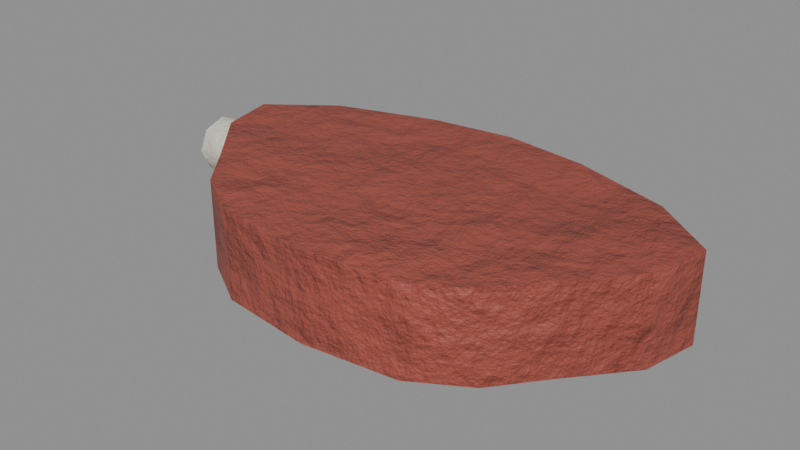 # Source: food_meat_salted.blend  (saved by Blender 5.0.119; exported with 4.5.12 LTS)
import bpy
from mathutils import Matrix  # noqa: F401  (used for matrix-valued properties, if any)

bpy.ops.wm.read_factory_settings(use_empty=True)
scene = bpy.context.scene
scene.name = 'food_meat_salted'

# ---- collections
col_food_meat_salted = bpy.data.collections.new('food_meat_salted'); scene.collection.children.link(col_food_meat_salted)

# ---- materials (node trees are filled in below, after node groups)
mat_item_9a4a3e_5 = bpy.data.materials.new('Item_9a4a3e_5')
mat_item_eeeadc_6 = bpy.data.materials.new('Item_eeeadc_6')
mat_bone = bpy.data.materials.new('Bone')

# ---- material node trees
mat_item_9a4a3e_5.use_nodes = True; mat_item_9a4a3e_5.node_tree.nodes.clear()
_N = mat_item_9a4a3e_5.node_tree.nodes; _L = mat_item_9a4a3e_5.node_tree.links
n0 = _N.new('ShaderNodeBsdfPrincipled'); n0.name = 'Principled BSDF'; n0.location = (-200, 100)
n0.inputs[2].default_value = 0.55
n1 = _N.new('ShaderNodeOutputMaterial'); n1.name = 'Material Output'; n1.location = (200, 100)
n2 = _N.new('ShaderNodeTexCoord'); n2.name = 'Texture Coordinate'; n2.location = (0, 0)
n3 = _N.new('ShaderNodeMapping'); n3.name = 'Mapping'; n3.location = (0, 0)
n4 = _N.new('ShaderNodeTexNoise'); n4.name = 'Noise Texture'; n4.location = (0, 0)
n4.width = 145
n4.inputs[2].default_value = 2.2
n4.inputs[3].default_value = 3.0
n5 = _N.new('ShaderNodeValToRGB'); n5.name = 'Color Ramp'; n5.location = (0, 0)
while len(n5.color_ramp.elements) > 1: n5.color_ramp.elements.remove(n5.color_ramp.elements[-1])
n5.color_ramp.elements[0].position = 0.3; n5.color_ramp.elements[0].color = (0.2714, 0.05752, 0.04046, 1.0)
_e = n5.color_ramp.elements.new(0.5); _e.color = (0.3231, 0.06848, 0.04817, 1.0)
_e = n5.color_ramp.elements.new(0.72); _e.color = (0.4059, 0.08601, 0.0605, 1.0)
n6 = _N.new('ShaderNodeSeparateXYZ'); n6.name = 'Separate XYZ'; n6.location = (0, 0)
n7 = _N.new('ShaderNodeMath'); n7.name = 'Math'; n7.location = (0, 0)
n7.operation = 'SUBTRACT'
n7.use_clamp = True
n7.inputs[0].default_value = 0.45
n8 = _N.new('ShaderNodeTexNoise'); n8.name = 'Noise Texture.001'; n8.location = (0, 0)
n8.width = 145
n8.inputs[3].default_value = 5.0
n8.inputs[4].default_value = 0.6
n9 = _N.new('ShaderNodeMath'); n9.name = 'Math.001'; n9.location = (0, 0)
n9.operation = 'MULTIPLY'
n9.inputs[1].default_value = 1.2
n10 = _N.new('ShaderNodeMath'); n10.name = 'Math.002'; n10.location = (0, 0)
n10.operation = 'MULTIPLY'
n11 = _N.new('ShaderNodeMath'); n11.name = 'Math.003'; n11.location = (0, 0)
n12 = _N.new('ShaderNodeMath'); n12.name = 'Math.004'; n12.location = (0, 0)
n12.operation = 'MULTIPLY'
n12.use_clamp = True
n12.inputs[1].default_value = 0.05
n13 = _N.new('ShaderNodeValToRGB'); n13.name = 'Color Ramp.001'; n13.location = (0, 0)
while len(n13.color_ramp.elements) > 1: n13.color_ramp.elements.remove(n13.color_ramp.elements[-1])
n13.color_ramp.elements[0].position = 0.45; n13.color_ramp.elements[0].color = (0.0, 0.0, 0.0, 1.0)
_e = n13.color_ramp.elements.new(0.95); _e.color = (0.85, 0.85, 0.85, 1.0)
n14 = _N.new('ShaderNodeMix'); n14.name = 'Mix'; n14.location = (0, 0)
n14.data_type = 'RGBA'
n14.inputs[7].default_value = (0.4793, 0.2961, 0.15, 1.0)
n15 = _N.new('ShaderNodeTexNoise'); n15.name = 'Noise Texture.002'; n15.location = (0, 0)
n15.width = 145
n15.inputs[2].default_value = 30.0
n15.inputs[3].default_value = 6.0
n15.inputs[4].default_value = 0.6
n16 = _N.new('ShaderNodeBump'); n16.name = 'Bump'; n16.location = (0, 0)
n16.inputs[0].default_value = 0.6
n16.inputs[1].default_value = 0.02
_L.new(n0.outputs[0], n1.inputs[0])
_L.new(n2.outputs[3], n3.inputs[0])
_L.new(n3.outputs[0], n4.inputs[0])
_L.new(n4.outputs[0], n5.inputs[0])
_L.new(n2.outputs[3], n6.inputs[0])
_L.new(n6.outputs[2], n7.inputs[1])
_L.new(n3.outputs[0], n8.inputs[0])
_L.new(n7.outputs[0], n9.inputs[0])
_L.new(n8.outputs[0], n10.inputs[0])
_L.new(n9.outputs[0], n11.inputs[0])
_L.new(n10.outputs[0], n11.inputs[1])
_L.new(n11.outputs[0], n12.inputs[0])
_L.new(n12.outputs[0], n13.inputs[0])
_L.new(n13.outputs[0], n14.inputs[0])
_L.new(n5.outputs[0], n14.inputs[6])
_L.new(n14.outputs[2], n0.inputs[0])
_L.new(n3.outputs[0], n15.inputs[0])
_L.new(n15.outputs[0], n16.inputs[3])
_L.new(n16.outputs[0], n0.inputs[5])
n1.is_active_output = True
mat_item_eeeadc_6.use_nodes = True; mat_item_eeeadc_6.node_tree.nodes.clear()
_N = mat_item_eeeadc_6.node_tree.nodes; _L = mat_item_eeeadc_6.node_tree.links
n0 = _N.new('ShaderNodeBsdfPrincipled'); n0.name = 'Principled BSDF'; n0.location = (-200, 100)
n0.inputs[2].default_value = 0.6
n1 = _N.new('ShaderNodeOutputMaterial'); n1.name = 'Material Output'; n1.location = (200, 100)
n2 = _N.new('ShaderNodeTexCoord'); n2.name = 'Texture Coordinate'; n2.location = (0, 0)
n3 = _N.new('ShaderNodeMapping'); n3.name = 'Mapping'; n3.location = (0, 0)
n4 = _N.new('ShaderNodeTexNoise'); n4.name = 'Noise Texture'; n4.location = (0, 0)
n4.width = 145
n4.inputs[2].default_value = 2.2
n4.inputs[3].default_value = 3.0
n5 = _N.new('ShaderNodeValToRGB'); n5.name = 'Color Ramp'; n5.location = (0, 0)
while len(n5.color_ramp.elements) > 1: n5.color_ramp.elements.remove(n5.color_ramp.elements[-1])
n5.color_ramp.elements[0].position = 0.3; n5.color_ramp.elements[0].color = (0.7182, 0.6911, 0.6012, 1.0)
_e = n5.color_ramp.elements.new(0.5); _e.color = (0.855, 0.8228, 0.7157, 1.0)
_e = n5.color_ramp.elements.new(0.72); _e.color = (1.0, 1.0, 0.8989, 1.0)
n6 = _N.new('ShaderNodeSeparateXYZ'); n6.name = 'Separate XYZ'; n6.location = (0, 0)
n7 = _N.new('ShaderNodeMath'); n7.name = 'Math'; n7.location = (0, 0)
n7.operation = 'SUBTRACT'
n7.use_clamp = True
n7.inputs[0].default_value = 0.45
n8 = _N.new('ShaderNodeTexNoise'); n8.name = 'Noise Texture.001'; n8.location = (0, 0)
n8.width = 145
n8.inputs[3].default_value = 5.0
n8.inputs[4].default_value = 0.6
n9 = _N.new('ShaderNodeMath'); n9.name = 'Math.001'; n9.location = (0, 0)
n9.operation = 'MULTIPLY'
n9.inputs[1].default_value = 1.2
n10 = _N.new('ShaderNodeMath'); n10.name = 'Math.002'; n10.location = (0, 0)
n10.operation = 'MULTIPLY'
n11 = _N.new('ShaderNodeMath'); n11.name = 'Math.003'; n11.location = (0, 0)
n12 = _N.new('ShaderNodeMath'); n12.name = 'Math.004'; n12.location = (0, 0)
n12.operation = 'MULTIPLY'
n12.use_clamp = True
n12.inputs[1].default_value = 0.05
n13 = _N.new('ShaderNodeValToRGB'); n13.name = 'Color Ramp.001'; n13.location = (0, 0)
while len(n13.color_ramp.elements) > 1: n13.color_ramp.elements.remove(n13.color_ramp.elements[-1])
n13.color_ramp.elements[0].position = 0.45; n13.color_ramp.elements[0].color = (0.0, 0.0, 0.0, 1.0)
_e = n13.color_ramp.elements.new(0.95); _e.color = (0.85, 0.85, 0.85, 1.0)
n14 = _N.new('ShaderNodeMix'); n14.name = 'Mix'; n14.location = (0, 0)
n14.data_type = 'RGBA'
n14.inputs[7].default_value = (0.4793, 0.2961, 0.15, 1.0)
n15 = _N.new('ShaderNodeTexNoise'); n15.name = 'Noise Texture.002'; n15.location = (0, 0)
n15.width = 145
n15.inputs[2].default_value = 30.0
n15.inputs[3].default_value = 6.0
n15.inputs[4].default_value = 0.6
n16 = _N.new('ShaderNodeBump'); n16.name = 'Bump'; n16.location = (0, 0)
n16.inputs[0].default_value = 0.3
n16.inputs[1].default_value = 0.02
_L.new(n0.outputs[0], n1.inputs[0])
_L.new(n2.outputs[3], n3.inputs[0])
_L.new(n3.outputs[0], n4.inputs[0])
_L.new(n4.outputs[0], n5.inputs[0])
_L.new(n2.outputs[3], n6.inputs[0])
_L.new(n6.outputs[2], n7.inputs[1])
_L.new(n3.outputs[0], n8.inputs[0])
_L.new(n7.outputs[0], n9.inputs[0])
_L.new(n8.outputs[0], n10.inputs[0])
_L.new(n9.outputs[0], n11.inputs[0])
_L.new(n10.outputs[0], n11.inputs[1])
_L.new(n11.outputs[0], n12.inputs[0])
_L.new(n12.outputs[0], n13.inputs[0])
_L.new(n13.outputs[0], n14.inputs[0])
_L.new(n5.outputs[0], n14.inputs[6])
_L.new(n14.outputs[2], n0.inputs[0])
_L.new(n3.outputs[0], n15.inputs[0])
_L.new(n15.outputs[0], n16.inputs[3])
_L.new(n16.outputs[0], n0.inputs[5])
n1.is_active_output = True
mat_bone.use_nodes = True; mat_bone.node_tree.nodes.clear()
_N = mat_bone.node_tree.nodes; _L = mat_bone.node_tree.links
n0 = _N.new('ShaderNodeBsdfPrincipled'); n0.name = 'Principled BSDF'; n0.location = (-200, 100)
n0.inputs[2].default_value = 0.7
n1 = _N.new('ShaderNodeOutputMaterial'); n1.name = 'Material Output'; n1.location = (200, 100)
n2 = _N.new('ShaderNodeTexCoord'); n2.name = 'Texture Coordinate'; n2.location = (0, 0)
n3 = _N.new('ShaderNodeMapping'); n3.name = 'Mapping'; n3.location = (0, 0)
n4 = _N.new('ShaderNodeTexNoise'); n4.name = 'Noise Texture'; n4.location = (0, 0)
n4.width = 145
n4.inputs[2].default_value = 2.2
n4.inputs[3].default_value = 3.0
n5 = _N.new('ShaderNodeValToRGB'); n5.name = 'Color Ramp'; n5.location = (0, 0)
while len(n5.color_ramp.elements) > 1: n5.color_ramp.elements.remove(n5.color_ramp.elements[-1])
n5.color_ramp.elements[0].position = 0.3; n5.color_ramp.elements[0].color = (0.6083, 0.5837, 0.4909, 1.0)
_e = n5.color_ramp.elements.new(0.5); _e.color = (0.7157, 0.6867, 0.5776, 1.0)
_e = n5.color_ramp.elements.new(0.72); _e.color = (0.8875, 0.8515, 0.7162, 1.0)
n6 = _N.new('ShaderNodeSeparateXYZ'); n6.name = 'Separate XYZ'; n6.location = (0, 0)
n7 = _N.new('ShaderNodeMath'); n7.name = 'Math'; n7.location = (0, 0)
n7.operation = 'SUBTRACT'
n7.use_clamp = True
n7.inputs[0].default_value = 0.45
n8 = _N.new('ShaderNodeTexNoise'); n8.name = 'Noise Texture.001'; n8.location = (0, 0)
n8.width = 145
n8.inputs[3].default_value = 5.0
n8.inputs[4].default_value = 0.6
n9 = _N.new('ShaderNodeMath'); n9.name = 'Math.001'; n9.location = (0, 0)
n9.operation = 'MULTIPLY'
n9.inputs[1].default_value = 1.2
n10 = _N.new('ShaderNodeMath'); n10.name = 'Math.002'; n10.location = (0, 0)
n10.operation = 'MULTIPLY'
n11 = _N.new('ShaderNodeMath'); n11.name = 'Math.003'; n11.location = (0, 0)
n12 = _N.new('ShaderNodeMath'); n12.name = 'Math.004'; n12.location = (0, 0)
n12.operation = 'MULTIPLY'
n12.use_clamp = True
n12.inputs[1].default_value = 0.35
n13 = _N.new('ShaderNodeValToRGB'); n13.name = 'Color Ramp.001'; n13.location = (0, 0)
while len(n13.color_ramp.elements) > 1: n13.color_ramp.elements.remove(n13.color_ramp.elements[-1])
n13.color_ramp.elements[0].position = 0.45; n13.color_ramp.elements[0].color = (0.0, 0.0, 0.0, 1.0)
_e = n13.color_ramp.elements.new(0.95); _e.color = (0.85, 0.85, 0.85, 1.0)
n14 = _N.new('ShaderNodeMix'); n14.name = 'Mix'; n14.location = (0, 0)
n14.data_type = 'RGBA'
n14.inputs[7].default_value = (0.4793, 0.2961, 0.15, 1.0)
n15 = _N.new('ShaderNodeTexNoise'); n15.name = 'Noise Texture.002'; n15.location = (0, 0)
n15.width = 145
n15.inputs[2].default_value = 30.0
n15.inputs[3].default_value = 6.0
n15.inputs[4].default_value = 0.6
n16 = _N.new('ShaderNodeBump'); n16.name = 'Bump'; n16.location = (0, 0)
n16.inputs[0].default_value = 0.3
n16.inputs[1].default_value = 0.02
_L.new(n0.outputs[0], n1.inputs[0])
_L.new(n2.outputs[3], n3.inputs[0])
_L.new(n3.outputs[0], n4.inputs[0])
_L.new(n4.outputs[0], n5.inputs[0])
_L.new(n2.outputs[3], n6.inputs[0])
_L.new(n6.outputs[2], n7.inputs[1])
_L.new(n3.outputs[0], n8.inputs[0])
_L.new(n7.outputs[0], n9.inputs[0])
_L.new(n8.outputs[0], n10.inputs[0])
_L.new(n9.outputs[0], n11.inputs[0])
_L.new(n10.outputs[0], n11.inputs[1])
_L.new(n11.outputs[0], n12.inputs[0])
_L.new(n12.outputs[0], n13.inputs[0])
_L.new(n13.outputs[0], n14.inputs[0])
_L.new(n5.outputs[0], n14.inputs[6])
_L.new(n14.outputs[2], n0.inputs[0])
_L.new(n3.outputs[0], n15.inputs[0])
_L.new(n15.outputs[0], n16.inputs[3])
_L.new(n16.outputs[0], n0.inputs[5])
n1.is_active_output = True

# ---- meshes
me_food_meat_salted_body = bpy.data.meshes.new('food_meat_salted_body')
me_food_meat_salted_body.from_pydata([(-0.08, 0.0, 0.0), (-0.08415, 0.01913, 0.0), (-0.06257, 0.03536, 0.0), (-0.02886, 0.04619, 0.0), (-4.164e-18, 0.05, 0.0), (0.02886, 0.04619, 0.0), (0.06257, 0.03536, 0.0), (0.08415, 0.01913, 0.0), (0.08, 6.123e-18, 0.0), (0.06367, -0.01913, 0.0), (0.05057, -0.03536, 0.0), (0.03237, -0.04619, 0.0), (1.69e-17, -0.05, 0.0), (-0.03237, -0.04619, 0.0), (-0.05057, -0.03536, 0.0), (-0.06367, -0.01913, 0.0), (-0.08, 0.0, 0.03), (-0.08415, 0.01913, 0.03), (-0.06257, 0.03536, 0.03), (-0.02886, 0.04619, 0.03), (-4.164e-18, 0.05, 0.03), (0.02886, 0.04619, 0.03), (0.06257, 0.03536, 0.03), (0.08415, 0.01913, 0.03), (0.08, 6.123e-18, 0.03), (0.06367, -0.01913, 0.03), (0.05057, -0.03536, 0.03), (0.03237, -0.04619, 0.03), (1.69e-17, -0.05, 0.03), (-0.03237, -0.04619, 0.03), (-0.05057, -0.03536, 0.03), (-0.06367, -0.01913, 0.03), (-0.06445, 0.03642, 0.002), (-0.02972, 0.04758, 0.002), (-4.289e-18, 0.0515, 0.002), (0.02972, 0.04758, 0.002), (0.06445, 0.03642, 0.002), (0.05756, 0.03253, 0.002), (0.02655, 0.0425, 0.002), (-3.831e-18, 0.046, 0.002), (-0.02655, 0.0425, 0.002), (-0.05756, 0.03253, 0.002), (-0.06445, 0.03642, 0.028), (-0.02972, 0.04758, 0.028), (-4.289e-18, 0.0515, 0.028), (0.02972, 0.04758, 0.028), (0.06445, 0.03642, 0.028), (0.05756, 0.03253, 0.028), (0.02655, 0.0425, 0.028), (-3.831e-18, 0.046, 0.028), (-0.02655, 0.0425, 0.028), (-0.05756, 0.03253, 0.028), (0.016, -4.495e-09, 0.025), (-0.096, 0.01, 0.025), (0.01663, 0.007043, 0.02207), (-0.09537, 0.01704, 0.02207), (0.01689, 0.00996, 0.015), (-0.09511, 0.01996, 0.015), (0.01663, 0.007043, 0.007929), (-0.09537, 0.01704, 0.007929), (0.016, -1.62e-10, 0.005), (-0.096, 0.01, 0.005), (0.01537, -0.007043, 0.007929), (-0.09663, 0.002957, 0.007929), (0.01511, -0.00996, 0.015), (-0.09689, 3.962e-05, 0.015), (0.01537, -0.007043, 0.02207), (-0.09663, 0.002957, 0.02207)], [], [(0, 16, 17, 1), (1, 17, 18, 2), (2, 18, 19, 3), (3, 19, 20, 4), (4, 20, 21, 5), (5, 21, 22, 6), (6, 22, 23, 7), (7, 23, 24, 8), (8, 24, 25, 9), (9, 25, 26, 10), (10, 26, 27, 11), (11, 27, 28, 12), (12, 28, 29, 13), (13, 29, 30, 14), (14, 30, 31, 15), (15, 31, 16, 0), (15, 0, 1, 2, 3, 4, 5, 6, 7, 8, 9, 10, 11, 12, 13, 14), (16, 31, 30, 29, 28, 27, 26, 25, 24, 23, 22, 21, 20, 19, 18, 17), (32, 42, 43, 33), (33, 43, 44, 34), (34, 44, 45, 35), (35, 45, 46, 36), (36, 46, 47, 37), (37, 47, 48, 38), (38, 48, 49, 39), (39, 49, 50, 40), (40, 50, 51, 41), (41, 51, 42, 32), (41, 32, 33, 34, 35, 36, 37, 38, 39, 40), (42, 51, 50, 49, 48, 47, 46, 45, 44, 43), (52, 54, 55, 53), (54, 56, 57, 55), (56, 58, 59, 57), (58, 60, 61, 59), (60, 62, 63, 61), (62, 64, 65, 63), (55, 57, 59, 61, 63, 65, 67, 53), (64, 66, 67, 65), (66, 52, 53, 67), (52, 66, 64, 62, 60, 58, 56, 54)])
me_food_meat_salted_body.polygons.foreach_set('use_smooth', [True] * 40)
me_food_meat_salted_body.polygons.foreach_set('material_index', [0, 0, 0, 0, 0, 0, 0, 0, 0, 0, 0, 0, 0, 0, 0, 0, 0, 0, 1, 1, 1, 1, 1, 1, 1, 1, 1, 1, 1, 1, 2, 2, 2, 2, 2, 2, 2, 2, 2, 2])
_k = set([(0, 1), (0, 15), (1, 2), (1, 17), (2, 3), (3, 4), (4, 5), (5, 6), (6, 7), (7, 8), (7, 23), (8, 9), (9, 10), (10, 11), (11, 12), (12, 13), (13, 14), (14, 15), (16, 17), (16, 31), (17, 18), (18, 19), (19, 20), (20, 21), (21, 22), (22, 23), (23, 24), (24, 25), (25, 26), (26, 27), (27, 28), (28, 29), (29, 30), (30, 31), (32, 33), (32, 41), (32, 42), (33, 34), (34, 35), (35, 36), (36, 37), (36, 46), (37, 38), (38, 39), (39, 40), (40, 41), (42, 43), (42, 51), (43, 44), (44, 45), (45, 46), (46, 47), (47, 48), (48, 49), (49, 50), (50, 51), (52, 54), (52, 66), (53, 55), (53, 67), (54, 56), (55, 57), (56, 58), (57, 59), (58, 60), (59, 61), (60, 62), (61, 63), (62, 64), (63, 65), (64, 66), (65, 67)])
me_food_meat_salted_body.attributes.new('sharp_edge', 'BOOLEAN', 'EDGE').data.foreach_set('value', [ (min(e.vertices), max(e.vertices)) in _k for e in me_food_meat_salted_body.edges])
_uv = me_food_meat_salted_body.uv_layers.new(name='UVMap')
_uv.uv.foreach_set('vector', [0.9154, 0.4444, 0.81, 0.4444, 0.81, 0.3849, 0.9154, 0.3849, 0.8081, 0.5651, 0.7027, 0.5651, 0.7027, 0.4757, 0.8081, 0.4757, 0.8081, 0.4757, 0.7027, 0.4757, 0.7027, 0.3512, 0.8081, 0.3512, 0.8081, 0.3512, 0.7027, 0.3512, 0.7027, 0.2505, 0.8081, 0.2505, 0.8081, 0.2505, 0.7027, 0.2505, 0.7027, 0.1578, 0.8081, 0.1578, 0.8081, 0.1578, 0.7027, 0.1578, 0.7027, 0.05617, 0.8081, 0.05617, 0.8081, 0.05617, 0.7027, 0.05617, 0.7027, 0.000923, 0.8081, 0.000923, 0.9154, 0.3831, 0.81, 0.3831, 0.81, 0.3269, 0.9154, 0.3269, 0.9154, 0.3269, 0.81, 0.3269, 0.81, 0.2391, 0.9154, 0.2391, 0.9154, 0.2391, 0.81, 0.2391, 0.81, 0.1667, 0.9154, 0.1667, 0.9154, 0.1667, 0.81, 0.1667, 0.81, 0.09381, 0.9154, 0.09381, 0.9154, 0.09381, 0.81, 0.09381, 0.81, 0.000923, 0.9154, 0.0009231, 0.9154, 0.7638, 0.81, 0.7638, 0.81, 0.6772, 0.9154, 0.6772, 0.9154, 0.6772, 0.81, 0.6772, 0.81, 0.6059, 0.9154, 0.6059, 0.9154, 0.6059, 0.81, 0.6059, 0.81, 0.5328, 0.9154, 0.5328, 0.9154, 0.5328, 0.81, 0.5328, 0.81, 0.4444, 0.9154, 0.4444, 0.2684, 0.5012, 0.2083, 0.566, 0.1432, 0.5884, 0.07771, 0.5197, 0.02605, 0.4065, 0.000923, 0.3073, 0.002365, 0.205, 0.02636, 0.08292, 0.07412, 0.000923, 0.1426, 0.007566, 0.2161, 0.05672, 0.2781, 0.09578, 0.3234, 0.1548, 0.35, 0.2663, 0.35, 0.3808, 0.3196, 0.4488, 0.4935, 0.007566, 0.567, 0.05672, 0.629, 0.09578, 0.6743, 0.1548, 0.7008, 0.2663, 0.7008, 0.3808, 0.6705, 0.4488, 0.6192, 0.5012, 0.5591, 0.566, 0.4941, 0.5884, 0.4286, 0.5197, 0.3769, 0.4065, 0.3518, 0.3073, 0.3532, 0.205, 0.3772, 0.08292, 0.425, 0.0009231, 0.8081, 0.9991, 0.7167, 0.9991, 0.7167, 0.8709, 0.8081, 0.8709, 0.8081, 0.8709, 0.7167, 0.8709, 0.7167, 0.7671, 0.8081, 0.7671, 0.8081, 0.7671, 0.7167, 0.7671, 0.7167, 0.6716, 0.8081, 0.6716, 0.8081, 0.6716, 0.7167, 0.6716, 0.7167, 0.567, 0.8081, 0.567, 0.2277, 0.6816, 0.2277, 0.5902, 0.2547, 0.5902, 0.2547, 0.6816, 0.35, 0.7617, 0.2586, 0.7617, 0.2586, 0.6623, 0.35, 0.6623, 0.35, 0.6623, 0.2586, 0.6623, 0.2586, 0.5902, 0.35, 0.5902, 0.4432, 0.7713, 0.3518, 0.7713, 0.3518, 0.6942, 0.4432, 0.6942, 0.4432, 0.6942, 0.3518, 0.6942, 0.3518, 0.5902, 0.4432, 0.5902, 0.4965, 0.6816, 0.4965, 0.5902, 0.5229, 0.5902, 0.5229, 0.6816, 0.9172, 0.02511, 0.9309, 0.0009231, 0.9701, 0.123, 0.9839, 0.2274, 0.9701, 0.3319, 0.9309, 0.4539, 0.9172, 0.4297, 0.9523, 0.3207, 0.9646, 0.2274, 0.9523, 0.1341, 0.9309, 0.9087, 0.9172, 0.8845, 0.9523, 0.7755, 0.9646, 0.6822, 0.9523, 0.5889, 0.9172, 0.4799, 0.9309, 0.4557, 0.9701, 0.5778, 0.9839, 0.6822, 0.9701, 0.7867, 0.09787, 0.5902, 0.1227, 0.5902, 0.1227, 0.9854, 0.09787, 0.9854, 0.2258, 0.9551, 0.201, 0.9591, 0.201, 0.5942, 0.2258, 0.5902, 0.201, 0.9591, 0.1761, 0.9551, 0.1761, 0.5902, 0.201, 0.5942, 0.1246, 0.5902, 0.1494, 0.5902, 0.1494, 0.9854, 0.1246, 0.9854, 0.1494, 0.5902, 0.1743, 0.5902, 0.1743, 0.9854, 0.1494, 0.9854, 0.000923, 0.598, 0.02553, 0.5902, 0.03526, 0.8816, 0.01065, 0.8894, 0.06144, 0.9213, 0.03684, 0.9291, 0.01177, 0.9229, 0.0009231, 0.9065, 0.01065, 0.8894, 0.03526, 0.8816, 0.06032, 0.8878, 0.07117, 0.9042, 0.02553, 0.5902, 0.0506, 0.5963, 0.06032, 0.8878, 0.03526, 0.8816, 0.07302, 0.5902, 0.09787, 0.5902, 0.09787, 0.9854, 0.07302, 0.9854, 0.4801, 0.5902, 0.4947, 0.6054, 0.4947, 0.6314, 0.4801, 0.653, 0.4596, 0.6574, 0.445, 0.6422, 0.445, 0.6162, 0.4596, 0.5947])
me_food_meat_salted_body.materials.append(mat_item_9a4a3e_5)
me_food_meat_salted_body.materials.append(mat_item_eeeadc_6)
me_food_meat_salted_body.materials.append(mat_bone)
me_food_meat_salted_body.update()

# ---- objects
ob_food_meat_salted = bpy.data.objects.new('food_meat_salted', None)
ob_food_meat_salted_body = bpy.data.objects.new('food_meat_salted_body', me_food_meat_salted_body)

# ---- transforms, parenting, visibility, modifiers, constraints
ob_food_meat_salted.location = (0.0, 0.0, 0.0)
ob_food_meat_salted.empty_display_size = 0.25
ob_food_meat_salted_body.parent = ob_food_meat_salted
ob_food_meat_salted_body.location = (-0.0, 0.0, 0.0)

# ---- collection membership
col_food_meat_salted.objects.link(ob_food_meat_salted)
col_food_meat_salted.objects.link(ob_food_meat_salted_body)

# ---- scene / render settings (as saved in the file)
scene.frame_start = 1; scene.frame_end = 250; scene.frame_set(1)
scene.render.engine = 'BLENDER_EEVEE_NEXT'
scene.render.image_settings.exr_codec = 'NONE'
scene.render.use_bake_clear = False
scene.render.bake_margin = 0
scene.render.bake_bias = 0.0
scene.render.bake_samples = 0
scene.render.simplify_subdivision_render = 0
scene.render.simplify_child_particles_render = 0.0
scene.eevee.use_volume_custom_range = False
scene.eevee.gtao_distance = 0.0
scene.eevee.use_fast_gi = False
scene.view_settings.white_balance_temperature = 0.0
scene.view_settings.white_balance_tint = 0.0
scene.view_settings.white_balance_whitepoint = (2.97, 0.5193, -0.0414)
bpy.context.view_layer.update()

# ---- added for rendering (the .blend has no active camera and no usable light): camera, sun + grey world if the file has none
cam_auto = bpy.data.cameras.new('AutoCamera')
cam_auto.lens = 50.0
cam_auto.sensor_width = 36.0
cam_auto.clip_end = 1000.0
ob_auto_camera = bpy.data.objects.new('AutoCamera', cam_auto)
scene.collection.objects.link(ob_auto_camera)
ob_auto_camera.location = (0.187661, -0.232085, 0.170224)
ob_auto_camera.rotation_euler = (1.09748, -7.21219e-08, 0.694738)
scene.camera = ob_auto_camera
light_auto_sun = bpy.data.lights.new('AutoSun', 'SUN')
light_auto_sun.energy = 3.0
light_auto_sun.angle = 0.0523599
ob_auto_sun = bpy.data.objects.new('AutoSun', light_auto_sun)
scene.collection.objects.link(ob_auto_sun)
ob_auto_sun.rotation_euler = (0.872665, 0.174533, 0.523599)
if scene.world is None:
    world_auto = bpy.data.worlds.new('AutoWorld')
    world_auto.color = (0.3, 0.3, 0.3)
    scene.world = world_auto
bpy.context.view_layer.update()

